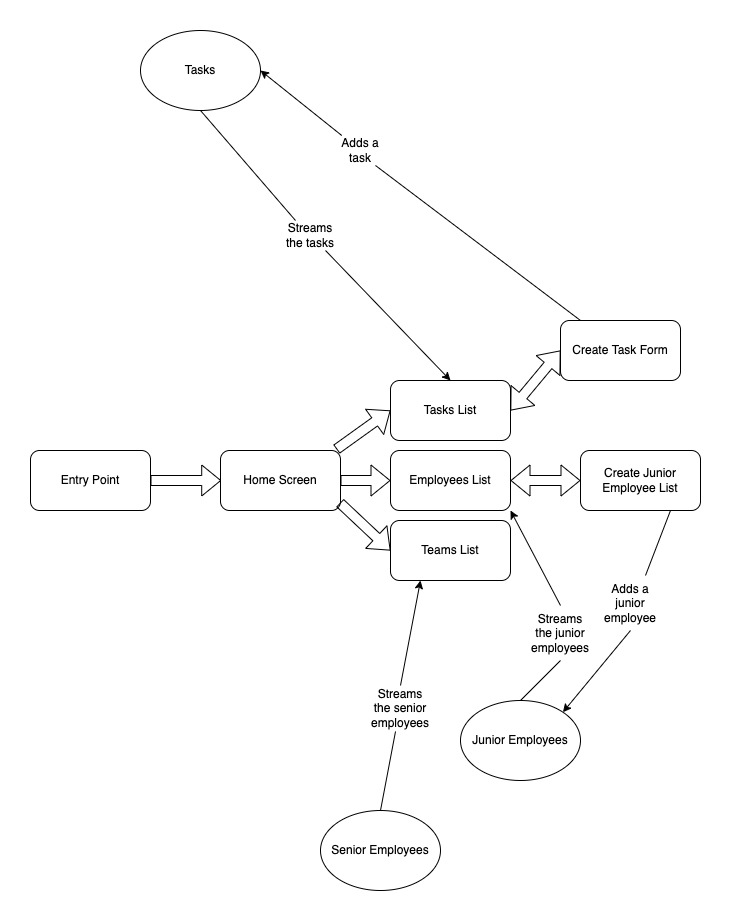

The diagram above was exported from draw.io. Its source (the exported page's mxGraphModel, read from the mxfile embedded in the PNG):
<mxGraphModel dx="1430" dy="888" grid="1" gridSize="10" guides="1" tooltips="1" connect="1" arrows="1" fold="1" page="1" pageScale="1" pageWidth="827" pageHeight="1169" math="0" shadow="0">
  <root>
    <mxCell id="0" />
    <mxCell id="1" parent="0" />
    <mxCell id="RHxv6-E3yyLPeQQ_B8aH-1" value="Entry Point" style="rounded=1;whiteSpace=wrap;html=1;" vertex="1" parent="1">
      <mxGeometry x="110" y="510" width="120" height="60" as="geometry" />
    </mxCell>
    <mxCell id="RHxv6-E3yyLPeQQ_B8aH-2" value="Home Screen" style="rounded=1;whiteSpace=wrap;html=1;" vertex="1" parent="1">
      <mxGeometry x="300" y="510" width="120" height="60" as="geometry" />
    </mxCell>
    <mxCell id="RHxv6-E3yyLPeQQ_B8aH-3" value="" style="shape=flexArrow;endArrow=classic;html=1;rounded=0;" edge="1" parent="1" source="RHxv6-E3yyLPeQQ_B8aH-1">
      <mxGeometry width="50" height="50" relative="1" as="geometry">
        <mxPoint x="230" y="590" as="sourcePoint" />
        <mxPoint x="300.71067811865476" y="540" as="targetPoint" />
      </mxGeometry>
    </mxCell>
    <mxCell id="RHxv6-E3yyLPeQQ_B8aH-4" value="Tasks List" style="rounded=1;whiteSpace=wrap;html=1;" vertex="1" parent="1">
      <mxGeometry x="470" y="440" width="120" height="60" as="geometry" />
    </mxCell>
    <mxCell id="RHxv6-E3yyLPeQQ_B8aH-5" value="Employees&amp;nbsp;List" style="rounded=1;whiteSpace=wrap;html=1;" vertex="1" parent="1">
      <mxGeometry x="470" y="510" width="120" height="60" as="geometry" />
    </mxCell>
    <mxCell id="RHxv6-E3yyLPeQQ_B8aH-6" value="Teams List" style="rounded=1;whiteSpace=wrap;html=1;" vertex="1" parent="1">
      <mxGeometry x="470" y="580" width="120" height="60" as="geometry" />
    </mxCell>
    <mxCell id="RHxv6-E3yyLPeQQ_B8aH-10" value="Create Task Form" style="rounded=1;whiteSpace=wrap;html=1;" vertex="1" parent="1">
      <mxGeometry x="640" y="380" width="120" height="60" as="geometry" />
    </mxCell>
    <mxCell id="RHxv6-E3yyLPeQQ_B8aH-14" value="Create Junior Employee List" style="rounded=1;whiteSpace=wrap;html=1;" vertex="1" parent="1">
      <mxGeometry x="660" y="510" width="120" height="60" as="geometry" />
    </mxCell>
    <mxCell id="RHxv6-E3yyLPeQQ_B8aH-28" value="Tasks" style="ellipse;whiteSpace=wrap;html=1;" vertex="1" parent="1">
      <mxGeometry x="220" y="90" width="120" height="80" as="geometry" />
    </mxCell>
    <mxCell id="RHxv6-E3yyLPeQQ_B8aH-29" value="Junior Employees" style="ellipse;whiteSpace=wrap;html=1;" vertex="1" parent="1">
      <mxGeometry x="540" y="760" width="120" height="80" as="geometry" />
    </mxCell>
    <mxCell id="RHxv6-E3yyLPeQQ_B8aH-30" value="Senior Employees" style="ellipse;whiteSpace=wrap;html=1;" vertex="1" parent="1">
      <mxGeometry x="400" y="870" width="120" height="80" as="geometry" />
    </mxCell>
    <mxCell id="RHxv6-E3yyLPeQQ_B8aH-32" value="" style="shape=flexArrow;endArrow=classic;startArrow=classic;html=1;rounded=0;entryX=0;entryY=0.5;entryDx=0;entryDy=0;exitX=1;exitY=0.5;exitDx=0;exitDy=0;" edge="1" parent="1" source="RHxv6-E3yyLPeQQ_B8aH-4" target="RHxv6-E3yyLPeQQ_B8aH-10">
      <mxGeometry width="100" height="100" relative="1" as="geometry">
        <mxPoint x="650" y="490" as="sourcePoint" />
        <mxPoint x="690" y="370" as="targetPoint" />
      </mxGeometry>
    </mxCell>
    <mxCell id="RHxv6-E3yyLPeQQ_B8aH-33" value="" style="shape=flexArrow;endArrow=classic;startArrow=classic;html=1;rounded=0;entryX=0;entryY=0.5;entryDx=0;entryDy=0;exitX=1;exitY=0.5;exitDx=0;exitDy=0;" edge="1" parent="1" source="RHxv6-E3yyLPeQQ_B8aH-5" target="RHxv6-E3yyLPeQQ_B8aH-14">
      <mxGeometry width="100" height="100" relative="1" as="geometry">
        <mxPoint x="590" y="630" as="sourcePoint" />
        <mxPoint x="690" y="530" as="targetPoint" />
      </mxGeometry>
    </mxCell>
    <mxCell id="RHxv6-E3yyLPeQQ_B8aH-34" value="" style="shape=flexArrow;endArrow=classic;html=1;rounded=0;entryX=0;entryY=0.5;entryDx=0;entryDy=0;exitX=0.966;exitY=-0.02;exitDx=0;exitDy=0;exitPerimeter=0;" edge="1" parent="1" source="RHxv6-E3yyLPeQQ_B8aH-2" target="RHxv6-E3yyLPeQQ_B8aH-4">
      <mxGeometry width="50" height="50" relative="1" as="geometry">
        <mxPoint x="410" y="500" as="sourcePoint" />
        <mxPoint x="460" y="450" as="targetPoint" />
      </mxGeometry>
    </mxCell>
    <mxCell id="RHxv6-E3yyLPeQQ_B8aH-35" value="" style="shape=flexArrow;endArrow=classic;html=1;rounded=0;entryX=0;entryY=0.5;entryDx=0;entryDy=0;exitX=1;exitY=0.5;exitDx=0;exitDy=0;" edge="1" parent="1" source="RHxv6-E3yyLPeQQ_B8aH-2" target="RHxv6-E3yyLPeQQ_B8aH-5">
      <mxGeometry width="50" height="50" relative="1" as="geometry">
        <mxPoint x="410" y="580" as="sourcePoint" />
        <mxPoint x="460" y="530" as="targetPoint" />
      </mxGeometry>
    </mxCell>
    <mxCell id="RHxv6-E3yyLPeQQ_B8aH-36" value="" style="shape=flexArrow;endArrow=classic;html=1;rounded=0;entryX=0;entryY=0.5;entryDx=0;entryDy=0;exitX=0.995;exitY=0.873;exitDx=0;exitDy=0;exitPerimeter=0;" edge="1" parent="1" source="RHxv6-E3yyLPeQQ_B8aH-2" target="RHxv6-E3yyLPeQQ_B8aH-6">
      <mxGeometry width="50" height="50" relative="1" as="geometry">
        <mxPoint x="420" y="570" as="sourcePoint" />
        <mxPoint x="430" y="580" as="targetPoint" />
      </mxGeometry>
    </mxCell>
    <mxCell id="RHxv6-E3yyLPeQQ_B8aH-39" value="" style="endArrow=classic;html=1;rounded=0;entryX=1;entryY=0.5;entryDx=0;entryDy=0;startArrow=none;" edge="1" parent="1" source="RHxv6-E3yyLPeQQ_B8aH-40" target="RHxv6-E3yyLPeQQ_B8aH-28">
      <mxGeometry width="50" height="50" relative="1" as="geometry">
        <mxPoint x="660" y="380" as="sourcePoint" />
        <mxPoint x="710" y="330" as="targetPoint" />
      </mxGeometry>
    </mxCell>
    <mxCell id="RHxv6-E3yyLPeQQ_B8aH-40" value="Adds a task" style="text;html=1;strokeColor=none;fillColor=none;align=center;verticalAlign=middle;whiteSpace=wrap;rounded=0;" vertex="1" parent="1">
      <mxGeometry x="410" y="195" width="60" height="30" as="geometry" />
    </mxCell>
    <mxCell id="RHxv6-E3yyLPeQQ_B8aH-41" value="" style="endArrow=none;html=1;rounded=0;entryX=0.75;entryY=1;entryDx=0;entryDy=0;" edge="1" parent="1" target="RHxv6-E3yyLPeQQ_B8aH-40">
      <mxGeometry width="50" height="50" relative="1" as="geometry">
        <mxPoint x="660" y="380" as="sourcePoint" />
        <mxPoint x="340" y="130" as="targetPoint" />
      </mxGeometry>
    </mxCell>
    <mxCell id="RHxv6-E3yyLPeQQ_B8aH-42" value="" style="endArrow=classic;html=1;rounded=0;exitX=0.75;exitY=1;exitDx=0;exitDy=0;entryX=0.5;entryY=0;entryDx=0;entryDy=0;startArrow=none;" edge="1" parent="1" source="RHxv6-E3yyLPeQQ_B8aH-43" target="RHxv6-E3yyLPeQQ_B8aH-4">
      <mxGeometry width="50" height="50" relative="1" as="geometry">
        <mxPoint x="320" y="260" as="sourcePoint" />
        <mxPoint x="370" y="210" as="targetPoint" />
      </mxGeometry>
    </mxCell>
    <mxCell id="RHxv6-E3yyLPeQQ_B8aH-43" value="Streams the tasks" style="text;html=1;strokeColor=none;fillColor=none;align=center;verticalAlign=middle;whiteSpace=wrap;rounded=0;" vertex="1" parent="1">
      <mxGeometry x="360" y="280" width="60" height="30" as="geometry" />
    </mxCell>
    <mxCell id="RHxv6-E3yyLPeQQ_B8aH-44" value="" style="endArrow=none;html=1;rounded=0;exitX=0.5;exitY=1;exitDx=0;exitDy=0;entryX=0.25;entryY=0;entryDx=0;entryDy=0;" edge="1" parent="1" source="RHxv6-E3yyLPeQQ_B8aH-28" target="RHxv6-E3yyLPeQQ_B8aH-43">
      <mxGeometry width="50" height="50" relative="1" as="geometry">
        <mxPoint x="280" y="170" as="sourcePoint" />
        <mxPoint x="530" y="440" as="targetPoint" />
      </mxGeometry>
    </mxCell>
    <mxCell id="RHxv6-E3yyLPeQQ_B8aH-46" value="" style="endArrow=classic;html=1;rounded=0;entryX=0.25;entryY=1;entryDx=0;entryDy=0;exitX=0.5;exitY=0;exitDx=0;exitDy=0;startArrow=none;" edge="1" parent="1" source="RHxv6-E3yyLPeQQ_B8aH-47" target="RHxv6-E3yyLPeQQ_B8aH-6">
      <mxGeometry width="50" height="50" relative="1" as="geometry">
        <mxPoint x="480" y="710" as="sourcePoint" />
        <mxPoint x="530" y="660" as="targetPoint" />
      </mxGeometry>
    </mxCell>
    <mxCell id="RHxv6-E3yyLPeQQ_B8aH-47" value="Streams the senior employees" style="text;html=1;strokeColor=none;fillColor=none;align=center;verticalAlign=middle;whiteSpace=wrap;rounded=0;" vertex="1" parent="1">
      <mxGeometry x="450" y="745" width="60" height="45" as="geometry" />
    </mxCell>
    <mxCell id="RHxv6-E3yyLPeQQ_B8aH-48" value="" style="endArrow=none;html=1;rounded=0;entryX=0.417;entryY=1.021;entryDx=0;entryDy=0;exitX=0.5;exitY=0;exitDx=0;exitDy=0;entryPerimeter=0;" edge="1" parent="1" source="RHxv6-E3yyLPeQQ_B8aH-30" target="RHxv6-E3yyLPeQQ_B8aH-47">
      <mxGeometry width="50" height="50" relative="1" as="geometry">
        <mxPoint x="460" y="870" as="sourcePoint" />
        <mxPoint x="500" y="640" as="targetPoint" />
      </mxGeometry>
    </mxCell>
    <mxCell id="RHxv6-E3yyLPeQQ_B8aH-49" value="" style="endArrow=classic;html=1;rounded=0;exitX=0.5;exitY=0;exitDx=0;exitDy=0;entryX=1;entryY=1;entryDx=0;entryDy=0;startArrow=none;" edge="1" parent="1" source="RHxv6-E3yyLPeQQ_B8aH-50" target="RHxv6-E3yyLPeQQ_B8aH-5">
      <mxGeometry width="50" height="50" relative="1" as="geometry">
        <mxPoint x="680" y="770" as="sourcePoint" />
        <mxPoint x="730" y="720" as="targetPoint" />
      </mxGeometry>
    </mxCell>
    <mxCell id="RHxv6-E3yyLPeQQ_B8aH-50" value="Streams the junior employees" style="text;html=1;strokeColor=none;fillColor=none;align=center;verticalAlign=middle;whiteSpace=wrap;rounded=0;" vertex="1" parent="1">
      <mxGeometry x="610" y="665" width="60" height="55" as="geometry" />
    </mxCell>
    <mxCell id="RHxv6-E3yyLPeQQ_B8aH-51" value="" style="endArrow=none;html=1;rounded=0;exitX=0.5;exitY=0;exitDx=0;exitDy=0;entryX=0.5;entryY=1;entryDx=0;entryDy=0;" edge="1" parent="1" source="RHxv6-E3yyLPeQQ_B8aH-29" target="RHxv6-E3yyLPeQQ_B8aH-50">
      <mxGeometry width="50" height="50" relative="1" as="geometry">
        <mxPoint x="690" y="770" as="sourcePoint" />
        <mxPoint x="590" y="570" as="targetPoint" />
      </mxGeometry>
    </mxCell>
    <mxCell id="RHxv6-E3yyLPeQQ_B8aH-54" value="" style="endArrow=classic;html=1;rounded=0;entryX=1;entryY=0;entryDx=0;entryDy=0;exitX=0.5;exitY=1;exitDx=0;exitDy=0;startArrow=none;" edge="1" parent="1" source="RHxv6-E3yyLPeQQ_B8aH-55" target="RHxv6-E3yyLPeQQ_B8aH-29">
      <mxGeometry width="50" height="50" relative="1" as="geometry">
        <mxPoint x="710" y="680" as="sourcePoint" />
        <mxPoint x="760" y="630" as="targetPoint" />
      </mxGeometry>
    </mxCell>
    <mxCell id="RHxv6-E3yyLPeQQ_B8aH-55" value="Adds a junior employee" style="text;html=1;strokeColor=none;fillColor=none;align=center;verticalAlign=middle;whiteSpace=wrap;rounded=0;" vertex="1" parent="1">
      <mxGeometry x="680" y="635" width="60" height="55" as="geometry" />
    </mxCell>
    <mxCell id="RHxv6-E3yyLPeQQ_B8aH-56" value="" style="endArrow=none;html=1;rounded=0;entryX=0.75;entryY=0;entryDx=0;entryDy=0;exitX=0.75;exitY=1;exitDx=0;exitDy=0;" edge="1" parent="1" source="RHxv6-E3yyLPeQQ_B8aH-14" target="RHxv6-E3yyLPeQQ_B8aH-55">
      <mxGeometry width="50" height="50" relative="1" as="geometry">
        <mxPoint x="750" y="570" as="sourcePoint" />
        <mxPoint x="642.4264068711927" y="771.7157287525381" as="targetPoint" />
      </mxGeometry>
    </mxCell>
  </root>
</mxGraphModel>